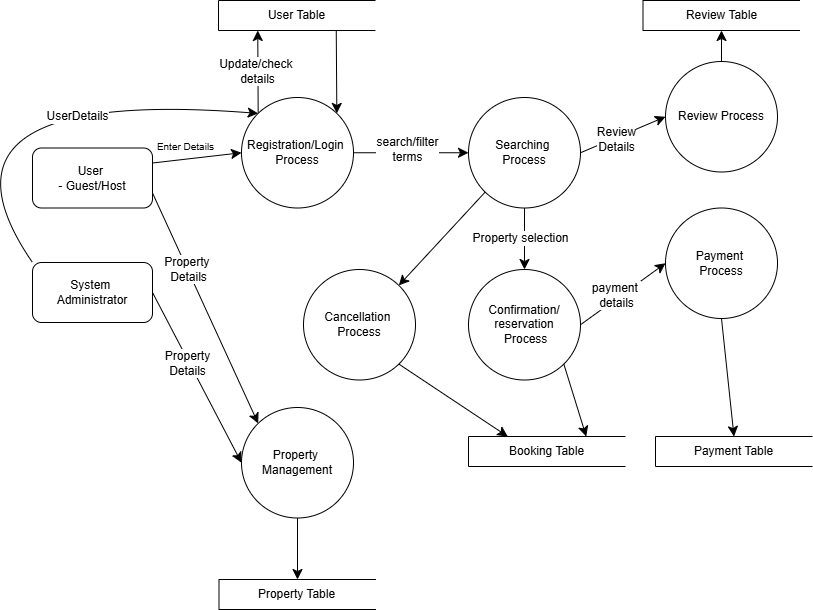

The diagram above was exported from draw.io. Its source (the exported page's mxGraphModel, read from the mxfile embedded in the PNG):
<mxGraphModel dx="979" dy="951" grid="0" gridSize="10" guides="1" tooltips="1" connect="1" arrows="1" fold="1" page="0" pageScale="1" pageWidth="850" pageHeight="1100" math="0" shadow="0">
  <root>
    <mxCell id="0" />
    <mxCell id="1" parent="0" />
    <mxCell id="lQ6wz-7K_FdF0IV0O-_D-20" style="edgeStyle=none;curved=1;rounded=0;orthogonalLoop=1;jettySize=auto;html=1;exitX=1;exitY=0.25;exitDx=0;exitDy=0;entryX=0;entryY=0.5;entryDx=0;entryDy=0;fontSize=12;startSize=8;endSize=8;" edge="1" parent="1" source="lQ6wz-7K_FdF0IV0O-_D-1" target="lQ6wz-7K_FdF0IV0O-_D-7">
      <mxGeometry relative="1" as="geometry" />
    </mxCell>
    <mxCell id="lQ6wz-7K_FdF0IV0O-_D-40" style="edgeStyle=none;curved=1;rounded=0;orthogonalLoop=1;jettySize=auto;html=1;exitX=1;exitY=0.75;exitDx=0;exitDy=0;entryX=0;entryY=0;entryDx=0;entryDy=0;fontSize=12;startSize=8;endSize=8;" edge="1" parent="1" source="lQ6wz-7K_FdF0IV0O-_D-1" target="lQ6wz-7K_FdF0IV0O-_D-19">
      <mxGeometry relative="1" as="geometry" />
    </mxCell>
    <mxCell id="lQ6wz-7K_FdF0IV0O-_D-41" value="Property&amp;nbsp;&lt;div&gt;Details&lt;/div&gt;" style="edgeLabel;html=1;align=center;verticalAlign=middle;resizable=0;points=[];fontSize=12;" vertex="1" connectable="0" parent="lQ6wz-7K_FdF0IV0O-_D-40">
      <mxGeometry x="-0.3415" y="1" relative="1" as="geometry">
        <mxPoint as="offset" />
      </mxGeometry>
    </mxCell>
    <mxCell id="lQ6wz-7K_FdF0IV0O-_D-1" value="User&amp;nbsp;&lt;div&gt;- Guest/Host&lt;/div&gt;" style="rounded=1;whiteSpace=wrap;html=1;" vertex="1" parent="1">
      <mxGeometry x="-72" y="40.5" width="120" height="60" as="geometry" />
    </mxCell>
    <mxCell id="lQ6wz-7K_FdF0IV0O-_D-32" style="edgeStyle=none;curved=1;rounded=0;orthogonalLoop=1;jettySize=auto;html=1;exitX=1;exitY=1;exitDx=0;exitDy=0;entryX=0.75;entryY=0;entryDx=0;entryDy=0;fontSize=12;startSize=8;endSize=8;" edge="1" parent="1" source="lQ6wz-7K_FdF0IV0O-_D-5" target="lQ6wz-7K_FdF0IV0O-_D-14">
      <mxGeometry relative="1" as="geometry" />
    </mxCell>
    <mxCell id="lQ6wz-7K_FdF0IV0O-_D-34" style="edgeStyle=none;curved=1;rounded=0;orthogonalLoop=1;jettySize=auto;html=1;exitX=1;exitY=0.5;exitDx=0;exitDy=0;entryX=0;entryY=0.5;entryDx=0;entryDy=0;fontSize=12;startSize=8;endSize=8;" edge="1" parent="1" source="lQ6wz-7K_FdF0IV0O-_D-5" target="lQ6wz-7K_FdF0IV0O-_D-17">
      <mxGeometry relative="1" as="geometry" />
    </mxCell>
    <mxCell id="lQ6wz-7K_FdF0IV0O-_D-35" value="payment&amp;nbsp;&lt;div&gt;details&lt;/div&gt;" style="edgeLabel;html=1;align=center;verticalAlign=middle;resizable=0;points=[];fontSize=12;" vertex="1" connectable="0" parent="lQ6wz-7K_FdF0IV0O-_D-34">
      <mxGeometry x="-0.1257" y="3" relative="1" as="geometry">
        <mxPoint as="offset" />
      </mxGeometry>
    </mxCell>
    <mxCell id="lQ6wz-7K_FdF0IV0O-_D-5" value="Confirmation/&lt;div&gt;reservation&lt;div&gt;&amp;nbsp;Process&lt;/div&gt;&lt;/div&gt;" style="shape=ellipse;html=1;dashed=0;whiteSpace=wrap;perimeter=ellipsePerimeter;" vertex="1" parent="1">
      <mxGeometry x="364" y="162" width="112" height="110.5" as="geometry" />
    </mxCell>
    <mxCell id="lQ6wz-7K_FdF0IV0O-_D-38" style="edgeStyle=none;curved=1;rounded=0;orthogonalLoop=1;jettySize=auto;html=1;exitX=1;exitY=0.5;exitDx=0;exitDy=0;entryX=0;entryY=0.5;entryDx=0;entryDy=0;fontSize=12;startSize=8;endSize=8;" edge="1" parent="1" source="lQ6wz-7K_FdF0IV0O-_D-6" target="lQ6wz-7K_FdF0IV0O-_D-19">
      <mxGeometry relative="1" as="geometry" />
    </mxCell>
    <mxCell id="lQ6wz-7K_FdF0IV0O-_D-39" value="Property&lt;div&gt;Details&lt;/div&gt;" style="edgeLabel;html=1;align=center;verticalAlign=middle;resizable=0;points=[];fontSize=12;" vertex="1" connectable="0" parent="lQ6wz-7K_FdF0IV0O-_D-38">
      <mxGeometry x="-0.1888" y="-2" relative="1" as="geometry">
        <mxPoint as="offset" />
      </mxGeometry>
    </mxCell>
    <mxCell id="lQ6wz-7K_FdF0IV0O-_D-49" style="edgeStyle=none;curved=1;rounded=0;orthogonalLoop=1;jettySize=auto;html=1;exitX=0;exitY=0;exitDx=0;exitDy=0;entryX=0;entryY=0;entryDx=0;entryDy=0;fontSize=12;startSize=8;endSize=8;" edge="1" parent="1" source="lQ6wz-7K_FdF0IV0O-_D-6" target="lQ6wz-7K_FdF0IV0O-_D-7">
      <mxGeometry relative="1" as="geometry">
        <Array as="points">
          <mxPoint x="-193" y="-21" />
        </Array>
      </mxGeometry>
    </mxCell>
    <mxCell id="lQ6wz-7K_FdF0IV0O-_D-50" value="UserDetails" style="edgeLabel;html=1;align=center;verticalAlign=middle;resizable=0;points=[];fontSize=12;" vertex="1" connectable="0" parent="lQ6wz-7K_FdF0IV0O-_D-49">
      <mxGeometry x="0.3573" y="-17" relative="1" as="geometry">
        <mxPoint as="offset" />
      </mxGeometry>
    </mxCell>
    <mxCell id="lQ6wz-7K_FdF0IV0O-_D-6" value="System&amp;nbsp;&lt;div&gt;Administrator&lt;/div&gt;" style="rounded=1;whiteSpace=wrap;html=1;" vertex="1" parent="1">
      <mxGeometry x="-72" y="155" width="120" height="60" as="geometry" />
    </mxCell>
    <mxCell id="lQ6wz-7K_FdF0IV0O-_D-10" value="Update/check&amp;nbsp;&lt;div&gt;details&lt;/div&gt;" style="edgeStyle=none;curved=1;rounded=0;orthogonalLoop=1;jettySize=auto;html=1;exitX=0;exitY=0;exitDx=0;exitDy=0;entryX=0.25;entryY=1;entryDx=0;entryDy=0;fontSize=12;startSize=8;endSize=8;" edge="1" parent="1" source="lQ6wz-7K_FdF0IV0O-_D-7" target="lQ6wz-7K_FdF0IV0O-_D-8">
      <mxGeometry relative="1" as="geometry" />
    </mxCell>
    <mxCell id="lQ6wz-7K_FdF0IV0O-_D-26" style="edgeStyle=none;curved=1;rounded=0;orthogonalLoop=1;jettySize=auto;html=1;exitX=1;exitY=0.5;exitDx=0;exitDy=0;entryX=0;entryY=0.5;entryDx=0;entryDy=0;fontSize=12;startSize=8;endSize=8;" edge="1" parent="1" source="lQ6wz-7K_FdF0IV0O-_D-7" target="lQ6wz-7K_FdF0IV0O-_D-16">
      <mxGeometry relative="1" as="geometry" />
    </mxCell>
    <mxCell id="lQ6wz-7K_FdF0IV0O-_D-27" value="search/filter&lt;div&gt;terms&lt;/div&gt;" style="edgeLabel;html=1;align=center;verticalAlign=middle;resizable=0;points=[];fontSize=12;" vertex="1" connectable="0" parent="lQ6wz-7K_FdF0IV0O-_D-26">
      <mxGeometry x="-0.0781" y="4" relative="1" as="geometry">
        <mxPoint as="offset" />
      </mxGeometry>
    </mxCell>
    <mxCell id="lQ6wz-7K_FdF0IV0O-_D-7" value="Registration/Login&amp;nbsp;&lt;div&gt;Process&lt;/div&gt;" style="shape=ellipse;html=1;dashed=0;whiteSpace=wrap;perimeter=ellipsePerimeter;" vertex="1" parent="1">
      <mxGeometry x="137" y="-10" width="112" height="110.5" as="geometry" />
    </mxCell>
    <mxCell id="lQ6wz-7K_FdF0IV0O-_D-12" style="edgeStyle=none;curved=1;rounded=0;orthogonalLoop=1;jettySize=auto;html=1;exitX=0.75;exitY=1;exitDx=0;exitDy=0;entryX=1;entryY=0;entryDx=0;entryDy=0;fontSize=12;startSize=8;endSize=8;" edge="1" parent="1" source="lQ6wz-7K_FdF0IV0O-_D-8" target="lQ6wz-7K_FdF0IV0O-_D-7">
      <mxGeometry relative="1" as="geometry" />
    </mxCell>
    <mxCell id="lQ6wz-7K_FdF0IV0O-_D-8" value="User Table" style="html=1;dashed=0;whiteSpace=wrap;shape=partialRectangle;right=0;" vertex="1" parent="1">
      <mxGeometry x="114" y="-107" width="157" height="30" as="geometry" />
    </mxCell>
    <mxCell id="lQ6wz-7K_FdF0IV0O-_D-13" value="Payment Table" style="html=1;dashed=0;whiteSpace=wrap;shape=partialRectangle;right=0;" vertex="1" parent="1">
      <mxGeometry x="551" y="329" width="157" height="30" as="geometry" />
    </mxCell>
    <mxCell id="lQ6wz-7K_FdF0IV0O-_D-14" value="Booking Table" style="html=1;dashed=0;whiteSpace=wrap;shape=partialRectangle;right=0;" vertex="1" parent="1">
      <mxGeometry x="364" y="329" width="157" height="30" as="geometry" />
    </mxCell>
    <mxCell id="lQ6wz-7K_FdF0IV0O-_D-28" style="edgeStyle=none;curved=1;rounded=0;orthogonalLoop=1;jettySize=auto;html=1;exitX=0.5;exitY=1;exitDx=0;exitDy=0;entryX=0.5;entryY=0;entryDx=0;entryDy=0;fontSize=12;startSize=8;endSize=8;" edge="1" parent="1" source="lQ6wz-7K_FdF0IV0O-_D-16" target="lQ6wz-7K_FdF0IV0O-_D-5">
      <mxGeometry relative="1" as="geometry" />
    </mxCell>
    <mxCell id="lQ6wz-7K_FdF0IV0O-_D-29" value="Property selection" style="edgeLabel;html=1;align=center;verticalAlign=middle;resizable=0;points=[];fontSize=12;" vertex="1" connectable="0" parent="lQ6wz-7K_FdF0IV0O-_D-28">
      <mxGeometry x="-0.005" y="-4" relative="1" as="geometry">
        <mxPoint as="offset" />
      </mxGeometry>
    </mxCell>
    <mxCell id="lQ6wz-7K_FdF0IV0O-_D-30" style="edgeStyle=none;curved=1;rounded=0;orthogonalLoop=1;jettySize=auto;html=1;exitX=0;exitY=1;exitDx=0;exitDy=0;entryX=1;entryY=0;entryDx=0;entryDy=0;fontSize=12;startSize=8;endSize=8;" edge="1" parent="1" source="lQ6wz-7K_FdF0IV0O-_D-16" target="lQ6wz-7K_FdF0IV0O-_D-18">
      <mxGeometry relative="1" as="geometry" />
    </mxCell>
    <mxCell id="lQ6wz-7K_FdF0IV0O-_D-45" style="edgeStyle=none;curved=1;rounded=0;orthogonalLoop=1;jettySize=auto;html=1;exitX=1;exitY=0.5;exitDx=0;exitDy=0;entryX=0;entryY=0.5;entryDx=0;entryDy=0;fontSize=12;startSize=8;endSize=8;" edge="1" parent="1" source="lQ6wz-7K_FdF0IV0O-_D-16" target="lQ6wz-7K_FdF0IV0O-_D-44">
      <mxGeometry relative="1" as="geometry" />
    </mxCell>
    <mxCell id="lQ6wz-7K_FdF0IV0O-_D-46" value="Review&lt;div&gt;Details&lt;/div&gt;" style="edgeLabel;html=1;align=center;verticalAlign=middle;resizable=0;points=[];fontSize=12;" vertex="1" connectable="0" parent="lQ6wz-7K_FdF0IV0O-_D-45">
      <mxGeometry x="-0.166" y="-1" relative="1" as="geometry">
        <mxPoint as="offset" />
      </mxGeometry>
    </mxCell>
    <mxCell id="lQ6wz-7K_FdF0IV0O-_D-16" value="Searching&amp;nbsp;&lt;div&gt;Process&lt;/div&gt;" style="shape=ellipse;html=1;dashed=0;whiteSpace=wrap;perimeter=ellipsePerimeter;" vertex="1" parent="1">
      <mxGeometry x="364" y="-10" width="112" height="110.5" as="geometry" />
    </mxCell>
    <mxCell id="lQ6wz-7K_FdF0IV0O-_D-36" style="edgeStyle=none;curved=1;rounded=0;orthogonalLoop=1;jettySize=auto;html=1;exitX=0.5;exitY=1;exitDx=0;exitDy=0;entryX=0.5;entryY=0;entryDx=0;entryDy=0;fontSize=12;startSize=8;endSize=8;" edge="1" parent="1" source="lQ6wz-7K_FdF0IV0O-_D-17" target="lQ6wz-7K_FdF0IV0O-_D-13">
      <mxGeometry relative="1" as="geometry" />
    </mxCell>
    <mxCell id="lQ6wz-7K_FdF0IV0O-_D-17" value="Payment&amp;nbsp;&lt;div&gt;Process&lt;/div&gt;" style="shape=ellipse;html=1;dashed=0;whiteSpace=wrap;perimeter=ellipsePerimeter;" vertex="1" parent="1">
      <mxGeometry x="561" y="100.5" width="112" height="110.5" as="geometry" />
    </mxCell>
    <mxCell id="lQ6wz-7K_FdF0IV0O-_D-33" style="edgeStyle=none;curved=1;rounded=0;orthogonalLoop=1;jettySize=auto;html=1;exitX=1;exitY=1;exitDx=0;exitDy=0;entryX=0.25;entryY=0;entryDx=0;entryDy=0;fontSize=12;startSize=8;endSize=8;" edge="1" parent="1" source="lQ6wz-7K_FdF0IV0O-_D-18" target="lQ6wz-7K_FdF0IV0O-_D-14">
      <mxGeometry relative="1" as="geometry" />
    </mxCell>
    <mxCell id="lQ6wz-7K_FdF0IV0O-_D-18" value="Cancellation&amp;nbsp;&lt;div&gt;Process&lt;/div&gt;" style="shape=ellipse;html=1;dashed=0;whiteSpace=wrap;perimeter=ellipsePerimeter;" vertex="1" parent="1">
      <mxGeometry x="199" y="162" width="112" height="110.5" as="geometry" />
    </mxCell>
    <mxCell id="lQ6wz-7K_FdF0IV0O-_D-43" style="edgeStyle=none;curved=1;rounded=0;orthogonalLoop=1;jettySize=auto;html=1;exitX=0.5;exitY=1;exitDx=0;exitDy=0;entryX=0.5;entryY=0;entryDx=0;entryDy=0;fontSize=12;startSize=8;endSize=8;" edge="1" parent="1" source="lQ6wz-7K_FdF0IV0O-_D-19" target="lQ6wz-7K_FdF0IV0O-_D-42">
      <mxGeometry relative="1" as="geometry" />
    </mxCell>
    <mxCell id="lQ6wz-7K_FdF0IV0O-_D-19" value="Property&amp;nbsp;&lt;div&gt;Management&lt;/div&gt;" style="shape=ellipse;html=1;dashed=0;whiteSpace=wrap;perimeter=ellipsePerimeter;" vertex="1" parent="1">
      <mxGeometry x="137" y="300" width="112" height="110.5" as="geometry" />
    </mxCell>
    <mxCell id="lQ6wz-7K_FdF0IV0O-_D-21" value="Enter Details" style="text;html=1;align=center;verticalAlign=middle;resizable=0;points=[];autosize=1;strokeColor=none;fillColor=none;fontSize=10;" vertex="1" parent="1">
      <mxGeometry x="43.5" y="27.5" width="75" height="24" as="geometry" />
    </mxCell>
    <mxCell id="lQ6wz-7K_FdF0IV0O-_D-42" value="Property Table" style="html=1;dashed=0;whiteSpace=wrap;shape=partialRectangle;right=0;" vertex="1" parent="1">
      <mxGeometry x="114.5" y="472" width="157" height="30" as="geometry" />
    </mxCell>
    <mxCell id="lQ6wz-7K_FdF0IV0O-_D-48" style="edgeStyle=none;curved=1;rounded=0;orthogonalLoop=1;jettySize=auto;html=1;exitX=0.5;exitY=0;exitDx=0;exitDy=0;entryX=0.5;entryY=1;entryDx=0;entryDy=0;fontSize=12;startSize=8;endSize=8;" edge="1" parent="1" source="lQ6wz-7K_FdF0IV0O-_D-44" target="lQ6wz-7K_FdF0IV0O-_D-47">
      <mxGeometry relative="1" as="geometry" />
    </mxCell>
    <mxCell id="lQ6wz-7K_FdF0IV0O-_D-44" value="Review Process" style="shape=ellipse;html=1;dashed=0;whiteSpace=wrap;perimeter=ellipsePerimeter;" vertex="1" parent="1">
      <mxGeometry x="561" y="-46" width="112" height="110.5" as="geometry" />
    </mxCell>
    <mxCell id="lQ6wz-7K_FdF0IV0O-_D-47" value="Review Table" style="html=1;dashed=0;whiteSpace=wrap;shape=partialRectangle;right=0;" vertex="1" parent="1">
      <mxGeometry x="538.5" y="-107" width="157" height="30" as="geometry" />
    </mxCell>
  </root>
</mxGraphModel>